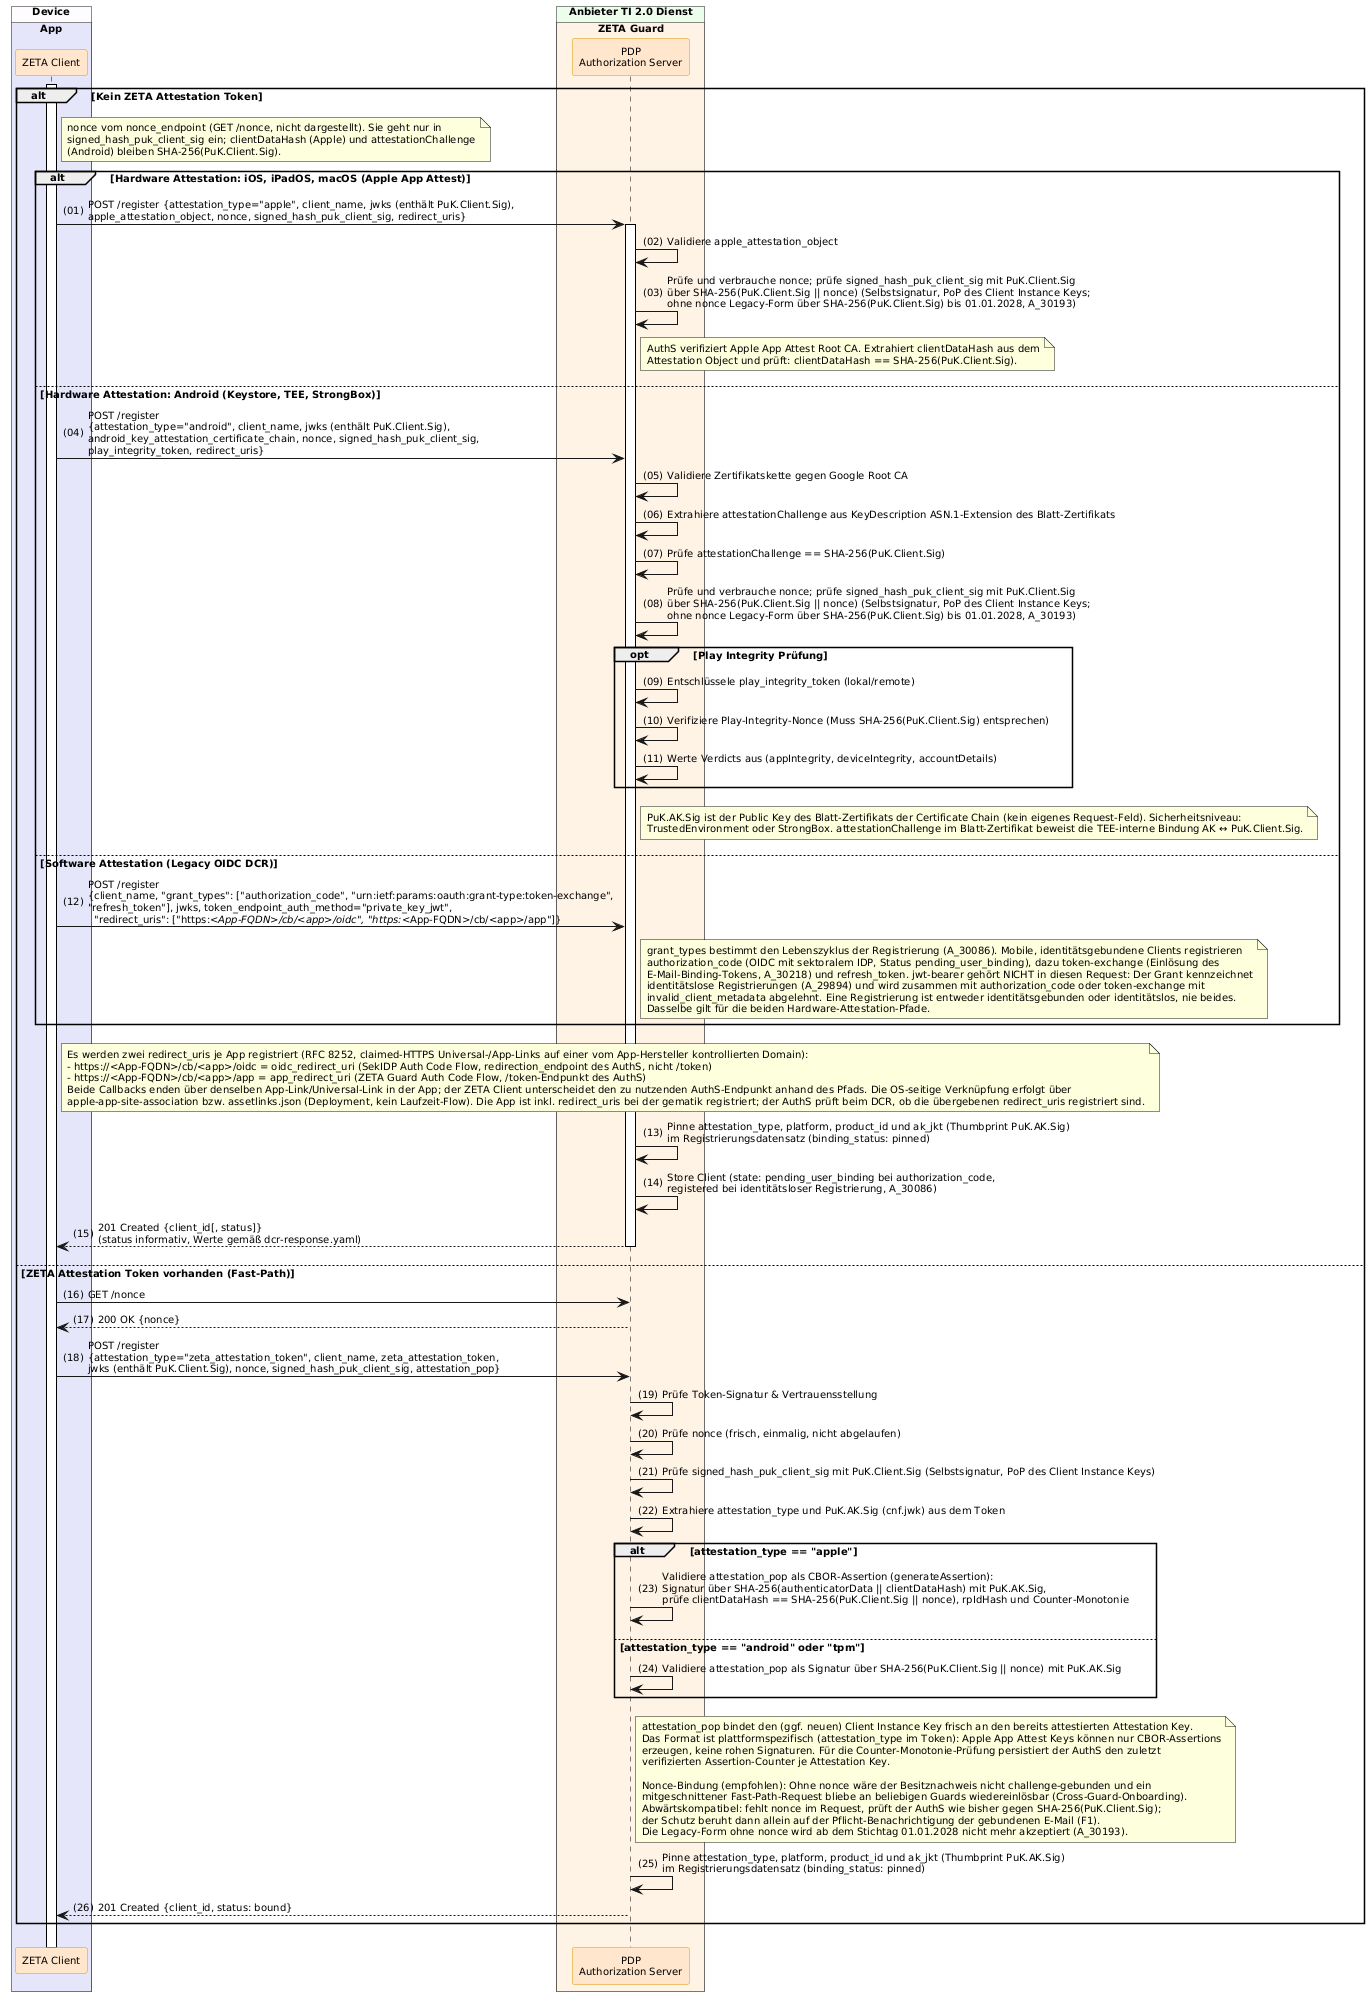

The diagram above was rendered by PlantUML. Its source (embedded in the PNG):
@startuml "Abb-ZETA-DCR-für-mobile-Clients"
!include ../puml-layout.txt

' ============================================================================
' ANGEPASST v2.0.1: E-Mail-OTP ist NICHT mehr Teil von /register. Kein user_email im Request, kein OTP-Versand, kein
' /register/verify (email_otp). Die identitaetsgebundene E-Mail-Bindung
' erfolgt NACH dem OIDC-Flow ueber /zeta/identity/bind-email(/resend/verify)
' (siehe Abb-ZETA-OIDC-Token-Bezug).
' ============================================================================

box "Device" DEVICE_COLOR
  box "App" PRIMAERSYSTEM_COLOR
    participant Client as "ZETA Client" <<zeta>>
  end box
end box

box "Anbieter TI 2.0 Dienst" PROVIDER_COLOR
  box "ZETA Guard" ZETA_GUARD_COLOR
    participant AuthS as "PDP\nAuthorization Server" <<zeta>>
  end box
end box

Client++
alt Kein ZETA Attestation Token
    note right of Client
      nonce vom nonce_endpoint (GET /nonce, nicht dargestellt). Sie geht nur in
      signed_hash_puk_client_sig ein; clientDataHash (Apple) und attestationChallenge
      (Android) bleiben SHA-256(PuK.Client.Sig).
    end note

    alt Hardware Attestation: iOS, iPadOS, macOS (Apple App Attest)
        Client -> AuthS++: POST /register {attestation_type="apple", client_name, jwks (enthält PuK.Client.Sig),\napple_attestation_object, nonce, signed_hash_puk_client_sig, redirect_uris}
        AuthS -> AuthS: Validiere apple_attestation_object
        AuthS -> AuthS: Prüfe und verbrauche nonce; prüfe signed_hash_puk_client_sig mit PuK.Client.Sig\nüber SHA-256(PuK.Client.Sig || nonce) (Selbstsignatur, PoP des Client Instance Keys;\nohne nonce Legacy-Form über SHA-256(PuK.Client.Sig) bis 01.01.2028, A_30193)
        note right of AuthS: AuthS verifiziert Apple App Attest Root CA. Extrahiert clientDataHash aus dem\nAttestation Object und prüft: clientDataHash == SHA-256(PuK.Client.Sig).
    else Hardware Attestation: Android (Keystore, TEE, StrongBox)
        Client -> AuthS: POST /register\n{attestation_type="android", client_name, jwks (enthält PuK.Client.Sig),\nandroid_key_attestation_certificate_chain, nonce, signed_hash_puk_client_sig,\nplay_integrity_token, redirect_uris}
        AuthS -> AuthS: Validiere Zertifikatskette gegen Google Root CA
        AuthS -> AuthS: Extrahiere attestationChallenge aus KeyDescription ASN.1-Extension des Blatt-Zertifikats
        AuthS -> AuthS: Prüfe attestationChallenge == SHA-256(PuK.Client.Sig)
        AuthS -> AuthS: Prüfe und verbrauche nonce; prüfe signed_hash_puk_client_sig mit PuK.Client.Sig\nüber SHA-256(PuK.Client.Sig || nonce) (Selbstsignatur, PoP des Client Instance Keys;\nohne nonce Legacy-Form über SHA-256(PuK.Client.Sig) bis 01.01.2028, A_30193)

        opt Play Integrity Prüfung
            AuthS -> AuthS: Entschlüssele play_integrity_token (lokal/remote)
            AuthS -> AuthS: Verifiziere Play-Integrity-Nonce (Muss SHA-256(PuK.Client.Sig) entsprechen)
            AuthS -> AuthS: Werte Verdicts aus (appIntegrity, deviceIntegrity, accountDetails)
        end

        note right of AuthS
          PuK.AK.Sig ist der Public Key des Blatt-Zertifikats der Certificate Chain (kein eigenes Request-Feld). Sicherheitsniveau:
          TrustedEnvironment oder StrongBox. attestationChallenge im Blatt-Zertifikat beweist die TEE-interne Bindung AK ↔ PuK.Client.Sig.
        end note
    else Software Attestation (Legacy OIDC DCR)
        Client -> AuthS: POST /register\n{client_name, "grant_types": ["authorization_code", "urn:ietf:params:oauth:grant-type:token-exchange",\n"refresh_token"], jwks, token_endpoint_auth_method="private_key_jwt",\n  "redirect_uris": ["https://<App-FQDN>/cb/<app>/oidc", "https://<App-FQDN>/cb/<app>/app"]}
        note right of AuthS
          grant_types bestimmt den Lebenszyklus der Registrierung (A_30086). Mobile, identitätsgebundene Clients registrieren
          authorization_code (OIDC mit sektoralem IDP, Status pending_user_binding), dazu token-exchange (Einlösung des
          E-Mail-Binding-Tokens, A_30218) und refresh_token. jwt-bearer gehört NICHT in diesen Request: Der Grant kennzeichnet
          identitätslose Registrierungen (A_29894) und wird zusammen mit authorization_code oder token-exchange mit
          invalid_client_metadata abgelehnt. Eine Registrierung ist entweder identitätsgebunden oder identitätslos, nie beides.
          Dasselbe gilt für die beiden Hardware-Attestation-Pfade.
        end note
    end

    note right of Client
      Es werden zwei redirect_uris je App registriert (RFC 8252, claimed-HTTPS Universal-/App-Links auf einer vom App-Hersteller kontrollierten Domain):
      - https://<App-FQDN>/cb/<app>/oidc = oidc_redirect_uri (SekIDP Auth Code Flow, redirection_endpoint des AuthS, nicht /token)
      - https://<App-FQDN>/cb/<app>/app = app_redirect_uri (ZETA Guard Auth Code Flow, /token-Endpunkt des AuthS)
      Beide Callbacks enden über denselben App-Link/Universal-Link in der App; der ZETA Client unterscheidet den zu nutzenden AuthS-Endpunkt anhand des Pfads. Die OS-seitige Verknüpfung erfolgt über
      apple-app-site-association bzw. assetlinks.json (Deployment, kein Laufzeit-Flow). Die App ist inkl. redirect_uris bei der gematik registriert; der AuthS prüft beim DCR, ob die übergebenen redirect_uris registriert sind.
    end note

    AuthS -> AuthS: Pinne attestation_type, platform, product_id und ak_jkt (Thumbprint PuK.AK.Sig)\nim Registrierungsdatensatz (binding_status: pinned)
    AuthS -> AuthS: Store Client (state: pending_user_binding bei authorization_code,\nregistered bei identitätsloser Registrierung, A_30086)
    AuthS --> Client--: 201 Created {client_id[, status]}\n(status informativ, Werte gemäß dcr-response.yaml)


else ZETA Attestation Token vorhanden (Fast-Path)
    Client -> AuthS: GET /nonce
    AuthS --> Client: 200 OK {nonce}
    Client -> AuthS: POST /register\n{attestation_type="zeta_attestation_token", client_name, zeta_attestation_token,\njwks (enthält PuK.Client.Sig), nonce, signed_hash_puk_client_sig, attestation_pop}
    AuthS -> AuthS: Prüfe Token-Signatur & Vertrauensstellung
    AuthS -> AuthS: Prüfe nonce (frisch, einmalig, nicht abgelaufen)
    AuthS -> AuthS: Prüfe signed_hash_puk_client_sig mit PuK.Client.Sig (Selbstsignatur, PoP des Client Instance Keys)
    AuthS -> AuthS: Extrahiere attestation_type und PuK.AK.Sig (cnf.jwk) aus dem Token

    alt attestation_type == "apple"
        AuthS -> AuthS: Validiere attestation_pop als CBOR-Assertion (generateAssertion):\nSignatur über SHA-256(authenticatorData || clientDataHash) mit PuK.AK.Sig,\nprüfe clientDataHash == SHA-256(PuK.Client.Sig || nonce), rpIdHash und Counter-Monotonie
    else attestation_type == "android" oder "tpm"
        AuthS -> AuthS: Validiere attestation_pop als Signatur über SHA-256(PuK.Client.Sig || nonce) mit PuK.AK.Sig
    end

    note right of AuthS
      attestation_pop bindet den (ggf. neuen) Client Instance Key frisch an den bereits attestierten Attestation Key.
      Das Format ist plattformspezifisch (attestation_type im Token): Apple App Attest Keys können nur CBOR-Assertions
      erzeugen, keine rohen Signaturen. Für die Counter-Monotonie-Prüfung persistiert der AuthS den zuletzt
      verifizierten Assertion-Counter je Attestation Key.

      Nonce-Bindung (empfohlen): Ohne nonce wäre der Besitznachweis nicht challenge-gebunden und ein
      mitgeschnittener Fast-Path-Request bliebe an beliebigen Guards wiedereinlösbar (Cross-Guard-Onboarding).
      Abwärtskompatibel: fehlt nonce im Request, prüft der AuthS wie bisher gegen SHA-256(PuK.Client.Sig);
      der Schutz beruht dann allein auf der Pflicht-Benachrichtigung der gebundenen E-Mail (F1).
      Die Legacy-Form ohne nonce wird ab dem Stichtag 01.01.2028 nicht mehr akzeptiert (A_30193).
    end note

    AuthS -> AuthS: Pinne attestation_type, platform, product_id und ak_jkt (Thumbprint PuK.AK.Sig)\nim Registrierungsdatensatz (binding_status: pinned)
    AuthS --> Client: 201 Created {client_id, status: bound}

end

@enduml